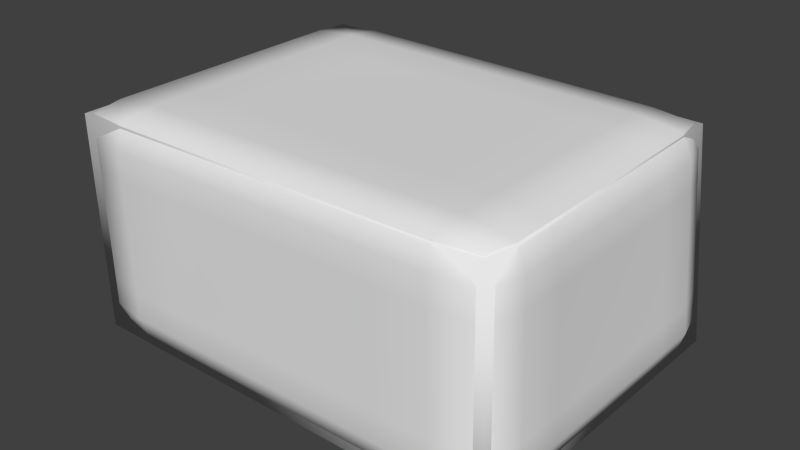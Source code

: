 # Source: cardboard_box_01.blend  (saved by Blender 2.76.0; exported with 4.5.12 LTS)
import bpy
from mathutils import Matrix  # noqa: F401  (used for matrix-valued properties, if any)

bpy.ops.wm.read_factory_settings(use_empty=True)
scene = bpy.context.scene
scene.name = 'Scene'

# ---- collections
col_collection_1 = bpy.data.collections.new('Collection 1'); scene.collection.children.link(col_collection_1)

# ---- world
world_world = bpy.data.worlds.new('World'); scene.world = world_world
world_world.color = (0.05088, 0.05088, 0.05088)
world_world.use_sun_shadow = False
world_world.sun_shadow_jitter_overblur = 0.0
world_world.cycles.sampling_method = 'MANUAL'
world_world.cycles.sample_map_resolution = 256

# ---- meshes
me_cube_001 = bpy.data.meshes.new('Cube.001')
me_cube_001.from_pydata([(-0.2101, -0.1616, 0.0), (-0.2157, -0.1598, 0.2073), (-0.2092, 0.1576, 0.0), (-0.2092, 0.1576, 0.2125), (0.2101, -0.1607, 0.0), (0.2027, -0.1576, 0.2101), (0.2166, 0.1576, 0.0), (0.1998, 0.1476, 0.2101)], [], [(1, 3, 2, 0), (3, 7, 6, 2), (7, 5, 4, 6), (5, 1, 0, 4), (0, 2, 6, 4), (5, 7, 3, 1)])
me_cube_001.polygons.foreach_set('use_smooth', [True] * 6)
_k = {(0, 1): 0.9098, (1, 3): 0.9098, (2, 3): 0.9098, (0, 2): 0.9098, (3, 7): 0.9098, (6, 7): 0.9098, (2, 6): 0.9098, (5, 7): 0.9098, (4, 5): 0.9098, (4, 6): 0.9098, (1, 5): 0.9098, (0, 4): 0.9098}
me_cube_001.attributes.new('crease_edge', 'FLOAT', 'EDGE').data.foreach_set('value', [_k.get((min(e.vertices), max(e.vertices)), 0.0) for e in me_cube_001.edges])
_uv = me_cube_001.uv_layers.new(name='UVMap')
_uv.uv.foreach_set('vector', [0.6652, 0.004875, 0.9999, 0.0001194, 0.9994, 0.2241, 0.663, 0.2235, 0.0001194, 0.5532, 0.4314, 0.5516, 0.4511, 0.7731, 0.002235, 0.7772, 0.4314, 0.5516, 0.4411, 0.23, 0.6627, 0.2334, 0.6531, 0.5688, 0.4411, 0.23, 0.0001202, 0.2185, 0.01028, 0.0001194, 0.4532, 0.008698, 0.663, 0.2235, 0.9994, 0.2241, 0.9999, 0.673, 0.6644, 0.6665, 0.4411, 0.23, 0.4314, 0.5516, 0.0001194, 0.5532, 0.0001202, 0.2185])
me_cube_001.use_remesh_preserve_volume = False
me_cube_001.use_remesh_preserve_attributes = False
me_cube_001.use_mirror_vertex_groups = False
me_cube_001.update()
me_cube = bpy.data.meshes.new('Cube')
me_cube.from_pydata([(-0.2032, -0.1563, 0.0), (-0.2086, -0.1546, 0.2005), (-0.2023, 0.1524, 0.0), (-0.2023, 0.1524, 0.2055), (0.2032, -0.1554, 0.0), (0.1961, -0.1524, 0.2032), (0.2095, 0.1524, 0.0), (0.1933, 0.1427, 0.2032)], [], [(1, 3, 2, 0), (3, 7, 6, 2), (7, 5, 4, 6), (5, 1, 0, 4), (0, 2, 6, 4), (5, 7, 3, 1)])
me_cube.polygons.foreach_set('use_smooth', [True] * 6)
_uv = me_cube.uv_layers.new(name='UVMap')
_uv.uv.foreach_set('vector', [0.6652, 0.004875, 0.9999, 0.0001194, 0.9994, 0.2241, 0.663, 0.2235, 0.0001194, 0.5532, 0.4314, 0.5516, 0.4511, 0.7731, 0.002235, 0.7772, 0.4314, 0.5516, 0.4411, 0.23, 0.6627, 0.2334, 0.6531, 0.5688, 0.4411, 0.23, 0.0001202, 0.2185, 0.01028, 0.0001194, 0.4532, 0.008698, 0.663, 0.2235, 0.9994, 0.2241, 0.9999, 0.673, 0.6644, 0.6665, 0.4411, 0.23, 0.4314, 0.5516, 0.0001194, 0.5532, 0.0001202, 0.2185])
me_cube.use_remesh_preserve_volume = False
me_cube.use_remesh_preserve_attributes = False
me_cube.use_mirror_vertex_groups = False
me_cube.update()

# ---- objects
ob_cardboard_box_01_high = bpy.data.objects.new('cardboard_box_01_high', me_cube_001)
ob_cardboard_box_01_low = bpy.data.objects.new('cardboard_box_01_low', me_cube)

# ---- transforms, parenting, visibility, modifiers, constraints
ob_cardboard_box_01_high.location = (0.0, 0.0, 0.0)
ob_cardboard_box_01_high.lineart.crease_threshold = 0.0
_m = ob_cardboard_box_01_high.modifiers.new('Subsurf', 'SUBSURF')
_m.uv_smooth = 'PRESERVE_CORNERS'
_m.levels = 3
_m.render_levels = 3
_m.show_only_control_edges = False
ob_cardboard_box_01_low.location = (0.0, 0.0, 0.0)
ob_cardboard_box_01_low.lineart.crease_threshold = 0.0

# ---- collection membership
col_collection_1.objects.link(ob_cardboard_box_01_high)
col_collection_1.objects.link(ob_cardboard_box_01_low)

# ---- scene / render settings (as saved in the file)
scene.frame_start = 1; scene.frame_end = 250; scene.frame_set(1)
scene.render.engine = 'BLENDER_EEVEE_NEXT'
scene.render.resolution_percentage = 50
scene.render.dither_intensity = 0.0
scene.cycles.use_denoising = False
scene.cycles.samples = 10
scene.cycles.sampling_pattern = 'TABULATED_SOBOL'
scene.cycles.light_sampling_threshold = 0.0
scene.cycles.use_adaptive_sampling = False
scene.cycles.use_light_tree = False
scene.cycles.blur_glossy = 0.0
scene.cycles.pixel_filter_type = 'GAUSSIAN'
scene.cycles.sample_clamp_indirect = 0.0
scene.view_settings.view_transform = 'Standard'
bpy.context.view_layer.update()

# ---- added for rendering (the .blend has no active camera and no usable light): camera, sun
cam_auto = bpy.data.cameras.new('AutoCamera')
cam_auto.lens = 50.0
cam_auto.sensor_width = 36.0
cam_auto.clip_end = 1000.0
ob_auto_camera = bpy.data.objects.new('AutoCamera', cam_auto)
scene.collection.objects.link(ob_auto_camera)
ob_auto_camera.location = (0.535135, -0.643641, 0.534001)
ob_auto_camera.rotation_euler = (1.09748, -7.21219e-08, 0.694738)
scene.camera = ob_auto_camera
light_auto_sun = bpy.data.lights.new('AutoSun', 'SUN')
light_auto_sun.energy = 3.0
light_auto_sun.angle = 0.0523599
ob_auto_sun = bpy.data.objects.new('AutoSun', light_auto_sun)
scene.collection.objects.link(ob_auto_sun)
ob_auto_sun.rotation_euler = (0.872665, 0.174533, 0.523599)
bpy.context.view_layer.update()
